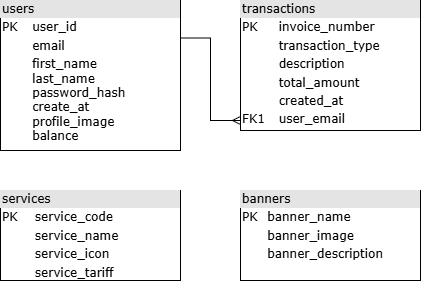

The diagram above was exported from draw.io. Its source (the exported page's mxGraphModel, read from the mxfile embedded in the PNG):
<mxGraphModel dx="1218" dy="770" grid="1" gridSize="10" guides="1" tooltips="1" connect="1" arrows="1" fold="1" page="1" pageScale="1" pageWidth="1100" pageHeight="850" background="none" math="0" shadow="0">
  <root>
    <mxCell id="0" />
    <mxCell id="1" parent="0" />
    <mxCell id="2ed32ef02a7f4228-1" value="&lt;div style=&quot;box-sizing: border-box; width: 100%; background: rgb(228, 228, 228); padding: 2px;&quot;&gt;users&lt;/div&gt;&lt;table style=&quot;width:100%;font-size:1em;&quot; cellpadding=&quot;2&quot; cellspacing=&quot;0&quot;&gt;&lt;tbody&gt;&lt;tr&gt;&lt;td&gt;PK&lt;/td&gt;&lt;td&gt;user_id&lt;/td&gt;&lt;/tr&gt;&lt;tr&gt;&lt;td&gt;&lt;br&gt;&lt;/td&gt;&lt;td&gt;email&lt;/td&gt;&lt;/tr&gt;&lt;tr&gt;&lt;td&gt;&lt;/td&gt;&lt;td&gt;first_name&lt;br&gt;last_name&lt;br&gt;password_hash&lt;br&gt;create_at&lt;br&gt;profile_image&lt;br&gt;balance&lt;br&gt;&lt;br&gt;&lt;/td&gt;&lt;/tr&gt;&lt;/tbody&gt;&lt;/table&gt;" style="verticalAlign=top;align=left;overflow=fill;html=1;rounded=0;shadow=0;comic=0;labelBackgroundColor=none;strokeWidth=1;fontFamily=Verdana;fontSize=12" parent="1" vertex="1">
      <mxGeometry x="80" y="50" width="180" height="150" as="geometry" />
    </mxCell>
    <mxCell id="2ed32ef02a7f4228-4" value="&lt;div style=&quot;box-sizing: border-box; width: 100%; background: rgb(228, 228, 228); padding: 2px;&quot;&gt;services&lt;/div&gt;&lt;table style=&quot;width: 100% ; font-size: 1em&quot; cellpadding=&quot;2&quot; cellspacing=&quot;0&quot;&gt;&lt;tbody&gt;&lt;tr&gt;&lt;td&gt;PK&lt;/td&gt;&lt;td&gt;service_code&lt;/td&gt;&lt;/tr&gt;&lt;tr&gt;&lt;td&gt;&lt;br&gt;&lt;/td&gt;&lt;td&gt;service_name&lt;/td&gt;&lt;/tr&gt;&lt;tr&gt;&lt;td&gt;&lt;/td&gt;&lt;td&gt;service_icon&lt;/td&gt;&lt;/tr&gt;&lt;tr&gt;&lt;td&gt;&lt;br&gt;&lt;/td&gt;&lt;td&gt;service_tariff&lt;/td&gt;&lt;/tr&gt;&lt;/tbody&gt;&lt;/table&gt;" style="verticalAlign=top;align=left;overflow=fill;html=1;rounded=0;shadow=0;comic=0;labelBackgroundColor=none;strokeWidth=1;fontFamily=Verdana;fontSize=12" parent="1" vertex="1">
      <mxGeometry x="80" y="240" width="180" height="90" as="geometry" />
    </mxCell>
    <mxCell id="2ed32ef02a7f4228-5" value="&lt;div style=&quot;box-sizing: border-box; width: 100%; background: rgb(228, 228, 228); padding: 2px;&quot;&gt;banners&lt;/div&gt;&lt;table style=&quot;width:100%;font-size:1em;&quot; cellpadding=&quot;2&quot; cellspacing=&quot;0&quot;&gt;&lt;tbody&gt;&lt;tr&gt;&lt;td&gt;PK&lt;/td&gt;&lt;td&gt;banner_name&lt;/td&gt;&lt;/tr&gt;&lt;tr&gt;&lt;td&gt;&lt;br&gt;&lt;/td&gt;&lt;td&gt;banner_image&lt;/td&gt;&lt;/tr&gt;&lt;tr&gt;&lt;td&gt;&lt;/td&gt;&lt;td&gt;banner_description&lt;/td&gt;&lt;/tr&gt;&lt;/tbody&gt;&lt;/table&gt;" style="verticalAlign=top;align=left;overflow=fill;html=1;rounded=0;shadow=0;comic=0;labelBackgroundColor=none;strokeWidth=1;fontFamily=Verdana;fontSize=12" parent="1" vertex="1">
      <mxGeometry x="320" y="240" width="180" height="90" as="geometry" />
    </mxCell>
    <mxCell id="2ed32ef02a7f4228-12" value="&lt;div style=&quot;box-sizing: border-box; width: 100%; background: rgb(228, 228, 228); padding: 2px;&quot;&gt;transactions&lt;/div&gt;&lt;table style=&quot;width: 100% ; font-size: 1em&quot; cellpadding=&quot;2&quot; cellspacing=&quot;0&quot;&gt;&lt;tbody&gt;&lt;tr&gt;&lt;td&gt;PK&lt;/td&gt;&lt;td&gt;invoice_number&lt;/td&gt;&lt;/tr&gt;&lt;tr&gt;&lt;td&gt;&lt;br&gt;&lt;/td&gt;&lt;td&gt;transaction_type&lt;/td&gt;&lt;/tr&gt;&lt;tr&gt;&lt;td&gt;&lt;/td&gt;&lt;td&gt;description&lt;/td&gt;&lt;/tr&gt;&lt;tr&gt;&lt;td&gt;&lt;br&gt;&lt;/td&gt;&lt;td&gt;total_amount&lt;/td&gt;&lt;/tr&gt;&lt;tr&gt;&lt;td&gt;&lt;br&gt;&lt;/td&gt;&lt;td&gt;created_at&lt;/td&gt;&lt;/tr&gt;&lt;tr&gt;&lt;td&gt;FK1&lt;/td&gt;&lt;td&gt;user_email&lt;/td&gt;&lt;/tr&gt;&lt;/tbody&gt;&lt;/table&gt;" style="verticalAlign=top;align=left;overflow=fill;html=1;rounded=0;shadow=0;comic=0;labelBackgroundColor=none;strokeWidth=1;fontFamily=Verdana;fontSize=12" parent="1" vertex="1">
      <mxGeometry x="320" y="50" width="180" height="130" as="geometry" />
    </mxCell>
    <mxCell id="65lOFKRTQcbuDK2Aybjw-7" style="edgeStyle=orthogonalEdgeStyle;rounded=0;orthogonalLoop=1;jettySize=auto;html=1;exitX=1;exitY=0.25;exitDx=0;exitDy=0;entryX=0;entryY=0.923;entryDx=0;entryDy=0;entryPerimeter=0;endArrow=ERmany;endFill=0;" edge="1" parent="1" source="2ed32ef02a7f4228-1" target="2ed32ef02a7f4228-12">
      <mxGeometry relative="1" as="geometry">
        <Array as="points">
          <mxPoint x="290" y="88" />
          <mxPoint x="290" y="170" />
        </Array>
      </mxGeometry>
    </mxCell>
  </root>
</mxGraphModel>